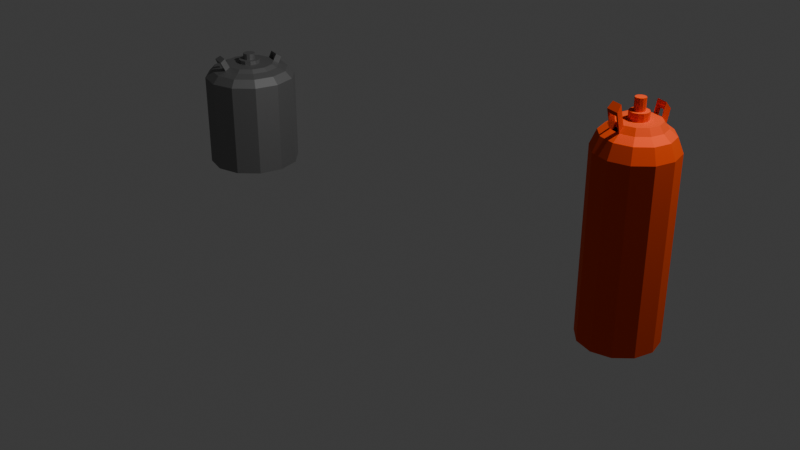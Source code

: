 # Source: tank.blend  (saved by Blender 5.0.119; exported with 4.5.12 LTS)
import bpy
from mathutils import Matrix  # noqa: F401  (used for matrix-valued properties, if any)

bpy.ops.wm.read_factory_settings(use_empty=True)
scene = bpy.context.scene
scene.name = 'Scene'

# ---- collections
col_collection = bpy.data.collections.new('Collection'); scene.collection.children.link(col_collection)

# ---- materials (node trees are filled in below, after node groups)
mat_material_001 = bpy.data.materials.new('Material.001')
mat_material_001.use_backface_culling_lightprobe_volume = False
mat_material_002 = bpy.data.materials.new('Material.002')
mat_material_002.use_backface_culling_lightprobe_volume = False

# ---- material node trees
mat_material_001.use_nodes = True; mat_material_001.node_tree.nodes.clear()
_N = mat_material_001.node_tree.nodes; _L = mat_material_001.node_tree.links
n0 = _N.new('ShaderNodeBsdfPrincipled'); n0.name = 'Principled BSDF'; n0.location = (-200, 100)
n0.inputs[0].default_value = (0.8675, 0.08953, 0.007734, 1.0)
n0.inputs[1].default_value = 0.7
n0.inputs[2].default_value = 0.8
n1 = _N.new('ShaderNodeOutputMaterial'); n1.name = 'Material Output'; n1.location = (200, 100)
_L.new(n0.outputs[0], n1.inputs[0])
n1.is_active_output = True
mat_material_002.use_nodes = True; mat_material_002.node_tree.nodes.clear()
_N = mat_material_002.node_tree.nodes; _L = mat_material_002.node_tree.links
n0 = _N.new('ShaderNodeBsdfPrincipled'); n0.name = 'Principled BSDF'; n0.location = (-200, 100)
n0.inputs[0].default_value = (0.2799, 0.2799, 0.2799, 1.0)
n0.inputs[1].default_value = 0.9318
n0.inputs[2].default_value = 0.7182
n1 = _N.new('ShaderNodeOutputMaterial'); n1.name = 'Material Output'; n1.location = (200, 100)
_L.new(n0.outputs[0], n1.inputs[0])
n1.is_active_output = True

# ---- world
world_world = bpy.data.worlds.new('World'); scene.world = world_world
world_world.use_nodes = True; world_world.node_tree.nodes.clear()
_N = world_world.node_tree.nodes; _L = world_world.node_tree.links
n0 = _N.new('ShaderNodeOutputWorld'); n0.name = 'World Output'; n0.location = (200, 100)
n1 = _N.new('ShaderNodeBackground'); n1.name = 'Background'; n1.location = (-200, 100)
n1.inputs[0].default_value = (0.05088, 0.05088, 0.05088, 1.0)
_L.new(n1.outputs[0], n0.inputs[0])
n0.is_active_output = True
world_world.color = (0.05088, 0.05088, 0.05088)
world_world.sun_shadow_jitter_overblur = 0.0

# ---- cameras
cam_camera = bpy.data.cameras.new('Camera')
cam_camera.clip_end = 100.0
cam_camera.ortho_scale = 7.314

# ---- lights
light_light = bpy.data.lights.new('Light', 'POINT')
light_light.energy = 1000.0
light_light.shadow_soft_size = 0.1

# ---- meshes
me_cylinder_054 = bpy.data.meshes.new('Cylinder.054')
me_cylinder_054.from_pydata([(4.768e-07, 1.0, -1.192e-07), (0.5, 0.866, -1.192e-07), (0.866, 0.5, -1.192e-07), (1.0, 0.0, -1.192e-07), (0.866, -0.5, -1.192e-07), (0.5, -0.866, -1.192e-07), (4.768e-07, -1.0, -1.192e-07), (-0.5, -0.866, -1.192e-07), (-0.866, -0.5, -1.192e-07), (-1.0, 0.0, -1.192e-07), (-0.866, 0.5, -1.192e-07), (-0.5, 0.866, -1.192e-07), (4.592e-07, 0.2326, 2.122), (4.768e-07, 1.0, 1.856), (0.1163, 0.2014, 2.122), (0.5, 0.866, 1.856), (0.2014, 0.1163, 2.122), (0.866, 0.5, 1.856), (0.2326, 1.762e-08, 2.122), (1.0, 0.0, 1.856), (0.2014, -0.1163, 2.122), (0.866, -0.5, 1.856), (0.1163, -0.2014, 2.122), (0.5, -0.866, 1.856), (4.945e-07, -0.2326, 2.122), (4.768e-07, -1.0, 1.856), (-0.1163, -0.2014, 2.122), (-0.5, -0.866, 1.856), (-0.2014, -0.1163, 2.122), (-0.866, -0.5, 1.856), (-0.2326, -1.762e-08, 2.122), (-1.0, 0.0, 1.856), (-0.2014, 0.1163, 2.122), (-0.866, 0.5, 1.856), (-0.1163, 0.2014, 2.122), (-0.5, 0.866, 1.856), (4.768e-07, 0.8513, 2.0), (0.4257, 0.7373, 2.0), (0.7373, 0.4257, 2.0), (0.8513, 0.0, 2.0), (0.7373, -0.4257, 2.0), (0.4257, -0.7373, 2.0), (4.768e-07, -0.8513, 2.0), (-0.4257, -0.7373, 2.0), (-0.7373, -0.4257, 2.0), (-0.8513, 0.0, 2.0), (-0.7373, 0.4257, 2.0), (-0.4257, 0.7373, 2.0), (4.768e-07, 0.6516, 2.061), (0.3258, 0.5643, 2.061), (0.5643, 0.3258, 2.061), (0.6516, 0.0, 2.061), (0.5643, -0.3258, 2.061), (0.3258, -0.5643, 2.061), (4.768e-07, -0.6516, 2.061), (-0.3258, -0.5643, 2.061), (-0.5643, -0.3258, 2.061), (-0.6516, 0.0, 2.061), (-0.5643, 0.3258, 2.061), (-0.3258, 0.5643, 2.061), (-0.02659, -0.7509, 2.249), (-0.3524, -0.6636, 2.249), (-0.02659, -0.6359, 2.31), (-0.2949, -0.564, 2.31), (0.01816, 0.7194, 2.189), (0.344, 0.6321, 2.189), (0.01816, 0.6044, 2.25), (0.2865, 0.5325, 2.25), (4.733e-07, 0.5366, 2.122), (0.2683, 0.4647, 2.122), (0.4647, 0.2683, 2.122), (0.5366, 3.548e-09, 2.122), (0.4647, -0.2683, 2.122), (0.2683, -0.4647, 2.122), (4.804e-07, -0.5366, 2.122), (-0.2683, -0.4647, 2.122), (-0.4647, -0.2683, 2.122), (-0.5366, -3.548e-09, 2.122), (-0.4647, 0.2683, 2.122), (-0.2683, 0.4647, 2.122), (4.411e-07, 0.1303, 2.199), (0.06515, 0.1128, 2.199), (0.1128, 0.06515, 2.199), (0.1303, 2.866e-08, 2.199), (0.1128, -0.06515, 2.199), (0.06515, -0.1128, 2.199), (4.984e-07, -0.1303, 2.199), (-0.06515, -0.1128, 2.199), (-0.1128, -0.06515, 2.199), (-0.1303, -2.866e-08, 2.199), (-0.1128, 0.06515, 2.199), (-0.06515, 0.1128, 2.199), (4.521e-07, 0.2326, 2.199), (0.1163, 0.2014, 2.199), (0.2014, 0.1163, 2.199), (0.2326, 1.762e-08, 2.199), (0.2014, -0.1163, 2.199), (0.1163, -0.2014, 2.199), (4.874e-07, -0.2326, 2.199), (-0.1163, -0.2014, 2.199), (-0.2014, -0.1163, 2.199), (-0.2326, -1.762e-08, 2.199), (-0.2014, 0.1163, 2.199), (-0.1163, 0.2014, 2.199), (4.233e-07, 0.1303, 2.32), (0.06515, 0.1128, 2.32), (0.1128, 0.06515, 2.32), (0.1303, 2.866e-08, 2.32), (0.1128, -0.06515, 2.32), (0.06515, -0.1128, 2.32), (4.807e-07, -0.1303, 2.32), (-0.06515, -0.1128, 2.32), (-0.1128, -0.06515, 2.32), (-0.1303, -2.866e-08, 2.32), (-0.1128, 0.06515, 2.32), (-0.06515, 0.1128, 2.32)], [], [(0, 1, 2, 3, 4, 5, 6, 7, 8, 9, 10, 11), (15, 13, 36, 37), (17, 15, 37, 38), (19, 17, 38, 39), (21, 19, 39, 40), (23, 21, 40, 41), (25, 23, 41, 42), (27, 25, 42, 43), (29, 27, 43, 44), (31, 29, 44, 45), (33, 31, 45, 46), (35, 33, 46, 47), (13, 35, 47, 36), (12, 34, 103, 92), (0, 13, 15, 1), (11, 35, 13, 0), (1, 15, 17, 2), (2, 17, 19, 3), (3, 19, 21, 4), (4, 21, 23, 5), (5, 23, 25, 6), (6, 25, 27, 7), (7, 27, 29, 8), (8, 29, 31, 9), (9, 31, 33, 10), (10, 33, 35, 11), (48, 49, 37, 36), (49, 50, 38, 37), (50, 51, 39, 38), (51, 52, 40, 39), (52, 53, 41, 40), (53, 54, 42, 41), (54, 55, 43, 42), (55, 56, 44, 43), (56, 57, 45, 44), (57, 58, 46, 45), (58, 59, 47, 46), (59, 48, 36, 47), (48, 68, 66, 64), (69, 70, 50, 49), (70, 71, 51, 50), (71, 72, 52, 51), (72, 73, 53, 52), (73, 74, 54, 53), (75, 55, 61, 63), (75, 76, 56, 55), (76, 77, 57, 56), (77, 78, 58, 57), (78, 79, 59, 58), (79, 68, 48, 59), (62, 63, 61, 60), (54, 74, 62, 60), (66, 67, 65, 64), (69, 49, 65, 67), (12, 14, 69, 68), (14, 16, 70, 69), (16, 18, 71, 70), (18, 20, 72, 71), (20, 22, 73, 72), (22, 24, 74, 73), (24, 26, 75, 74), (26, 28, 76, 75), (28, 30, 77, 76), (30, 32, 78, 77), (32, 34, 79, 78), (34, 12, 68, 79), (85, 84, 108, 109), (16, 14, 93, 94), (30, 28, 100, 101), (24, 22, 97, 98), (18, 16, 94, 95), (32, 30, 101, 102), (26, 24, 98, 99), (20, 18, 95, 96), (34, 32, 102, 103), (14, 12, 92, 93), (28, 26, 99, 100), (22, 20, 96, 97), (80, 81, 93, 92), (81, 82, 94, 93), (82, 83, 95, 94), (83, 84, 96, 95), (84, 85, 97, 96), (85, 86, 98, 97), (86, 87, 99, 98), (87, 88, 100, 99), (88, 89, 101, 100), (89, 90, 102, 101), (90, 91, 103, 102), (91, 80, 92, 103), (105, 104, 115, 114, 113, 112, 111, 110, 109, 108, 107, 106), (80, 91, 115, 104), (82, 81, 105, 106), (89, 88, 112, 113), (86, 85, 109, 110), (83, 82, 106, 107), (90, 89, 113, 114), (87, 86, 110, 111), (84, 83, 107, 108), (91, 90, 114, 115), (81, 80, 104, 105), (88, 87, 111, 112)])
_uv = me_cylinder_054.uv_layers.new(name='UVMap')
_uv.uv.foreach_set('vector', [-0.8185, -0.06312, -0.8185, -0.3499, -0.6751, -0.5983, -0.4267, -0.7417, -0.1399, -0.7417, 0.1085, -0.5983, 0.2519, -0.3499, 0.2519, -0.06312, 0.1085, 0.1852, -0.1399, 0.3286, -0.4267, 0.3286, -0.6751, 0.1852, -0.6751, 1.256, -0.8185, 1.007, -0.7389, 0.9859, -0.6168, 1.197, -0.4267, 1.399, -0.6751, 1.256, -0.6168, 1.197, -0.4054, 1.319, 0.7818, -0.661, 0.4952, -0.6612, 0.5192, -0.7417, 0.7632, -0.7416, 0.1085, 1.256, -0.1399, 1.399, -0.1612, 1.319, 0.05021, 1.197, 0.2519, 1.007, 0.1085, 1.256, 0.05021, 1.197, 0.1723, 0.9859, 1.57, -0.6621, 1.283, -0.6621, 1.305, -0.7417, 1.549, -0.7417, 0.1085, 0.472, 0.2519, 0.7204, 0.1723, 0.7417, 0.05021, 0.5303, -0.1399, 0.3286, 0.1085, 0.472, 0.05021, 0.5303, -0.1612, 0.4082, 0.7818, 0.448, 0.4952, 0.4479, 0.5192, 0.3674, 0.7632, 0.3675, -0.6751, 0.472, -0.4267, 0.3286, -0.4054, 0.4082, -0.6168, 0.5303, -0.8185, 0.7204, -0.6751, 0.472, -0.6168, 0.5303, -0.7389, 0.7417, 1.57, 0.446, 1.283, 0.446, 1.305, 0.3664, 1.549, 0.3664, -0.1073, 1.457, -0.1073, 1.523, -0.1501, 1.523, -0.1501, 1.457, 1.57, 1.474, 1.57, 0.446, 1.818, 0.446, 1.818, 1.474, 1.283, 1.474, 1.283, 0.446, 1.57, 0.446, 1.57, 1.474, 0.2519, 0.3654, 0.2519, -0.663, 0.4952, -0.6612, 0.4952, 0.3673, 0.4952, 0.3673, 0.4952, -0.6612, 0.7818, -0.661, 0.7818, 0.3674, 0.7818, 0.3674, 0.7818, -0.661, 1.035, -0.6627, 1.035, 0.3658, 1.035, 0.3664, 1.035, -0.6621, 1.283, -0.6621, 1.283, 0.3664, 1.283, 0.3664, 1.283, -0.6621, 1.57, -0.6621, 1.57, 0.3664, 1.57, 0.3664, 1.57, -0.6621, 1.818, -0.6621, 1.818, 0.3664, 0.2519, 1.474, 0.2519, 0.4461, 0.4952, 0.4479, 0.4952, 1.476, 0.4952, 1.476, 0.4952, 0.4479, 0.7818, 0.448, 0.7818, 1.476, 0.7818, 1.476, 0.7818, 0.448, 1.035, 0.4464, 1.035, 1.475, 1.035, 1.474, 1.035, 0.446, 1.283, 0.446, 1.283, 1.474, -0.632, 0.9572, -0.5386, 1.119, -0.6168, 1.197, -0.7389, 0.9859, -0.5386, 1.119, -0.3767, 1.213, -0.4054, 1.319, -0.6168, 1.197, -0.3767, 1.213, -0.1899, 1.213, -0.1612, 1.319, -0.4054, 1.319, -0.1899, 1.213, -0.02802, 1.119, 0.05021, 1.197, -0.1612, 1.319, -0.02802, 1.119, 0.06542, 0.9572, 0.1723, 0.9859, 0.05021, 1.197, 0.06542, 0.9572, 0.06542, 0.7704, 0.1723, 0.7417, 0.1723, 0.9859, 0.06542, 0.7704, -0.02802, 0.6085, 0.05021, 0.5303, 0.1723, 0.7417, -0.02802, 0.6085, -0.1899, 0.5151, -0.1612, 0.4082, 0.05021, 0.5303, -0.1899, 0.5151, -0.3767, 0.5151, -0.4054, 0.4082, -0.1612, 0.4082, -0.3767, 0.5151, -0.5386, 0.6085, -0.6168, 0.5303, -0.4054, 0.4082, -0.5386, 0.6085, -0.632, 0.7704, -0.7389, 0.7417, -0.6168, 0.5303, -0.632, 0.7704, -0.632, 0.9572, -0.7389, 0.9859, -0.7389, 0.7417, 1.173, 1.557, 1.102, 1.554, 1.102, 1.474, 1.173, 1.478, -0.4935, 1.074, -0.3602, 1.151, -0.3767, 1.213, -0.5386, 1.119, -0.3602, 1.151, -0.2063, 1.151, -0.1899, 1.213, -0.3767, 1.213, -0.2063, 1.151, -0.07307, 1.074, -0.02802, 1.119, -0.1899, 1.213, -0.07307, 1.074, 0.003879, 0.9407, 0.06542, 0.9572, -0.02802, 1.119, 0.003879, 0.9407, 0.003879, 0.7869, 0.06542, 0.7704, 0.06542, 0.9572, -0.007659, 1.514, -0.06445, 1.525, -0.06445, 1.409, -0.007659, 1.399, -0.07307, 0.6536, -0.2063, 0.5766, -0.1899, 0.5151, -0.02802, 0.6085, -0.2063, 0.5766, -0.3602, 0.5766, -0.3767, 0.5151, -0.1899, 0.5151, -0.3602, 0.5766, -0.4935, 0.6536, -0.5386, 0.6085, -0.3767, 0.5151, -0.4935, 0.6536, -0.5705, 0.7869, -0.632, 0.7704, -0.5386, 0.6085, -0.5705, 0.7869, -0.5705, 0.9407, -0.632, 0.9572, -0.632, 0.7704, -0.3685, 1.415, -0.3685, 1.569, -0.4301, 1.586, -0.4301, 1.399, -0.2366, 1.518, -0.307, 1.515, -0.307, 1.399, -0.2366, 1.402, -0.3685, 1.569, -0.3685, 1.415, -0.307, 1.399, -0.307, 1.586, 0.251, 1.478, 0.1942, 1.488, 0.1942, 1.409, 0.251, 1.399, -0.4077, 0.8971, -0.3744, 0.9549, -0.4935, 1.074, -0.5705, 0.9407, -0.3744, 0.9549, -0.3166, 0.9883, -0.3602, 1.151, -0.4935, 1.074, -0.3166, 0.9883, -0.2499, 0.9883, -0.2063, 1.151, -0.3602, 1.151, -0.2499, 0.9883, -0.1922, 0.9549, -0.07307, 1.074, -0.2063, 1.151, -0.1922, 0.9549, -0.1588, 0.8971, 0.003879, 0.9407, -0.07307, 1.074, -0.1588, 0.8971, -0.1588, 0.8305, 0.003879, 0.7869, 0.003879, 0.9407, -0.1588, 0.8305, -0.1922, 0.7727, -0.07307, 0.6536, 0.003879, 0.7869, -0.1922, 0.7727, -0.2499, 0.7393, -0.2063, 0.5766, -0.07307, 0.6536, -0.2499, 0.7393, -0.3166, 0.7393, -0.3602, 0.5766, -0.2063, 0.5766, -0.3166, 0.7393, -0.3744, 0.7727, -0.4935, 0.6536, -0.3602, 0.5766, -0.3744, 0.7727, -0.4077, 0.8305, -0.5705, 0.7869, -0.4935, 0.6536, -0.4077, 0.8305, -0.4077, 0.8971, -0.5705, 0.9407, -0.5705, 0.7869, 0.1942, 1.469, 0.1942, 1.501, 0.1271, 1.501, 0.1271, 1.469, -0.2366, 1.456, -0.2362, 1.399, -0.1933, 1.399, -0.1937, 1.456, -0.1933, 1.522, -0.1933, 1.456, -0.1505, 1.456, -0.1505, 1.522, -0.06445, 1.457, -0.06445, 1.523, -0.1073, 1.523, -0.1073, 1.457, -0.2366, 1.522, -0.2366, 1.456, -0.1937, 1.456, -0.1937, 1.522, -0.1929, 1.581, -0.1933, 1.522, -0.1505, 1.522, -0.1501, 1.581, -0.06445, 1.399, -0.06445, 1.457, -0.1073, 1.457, -0.1073, 1.399, -0.2362, 1.581, -0.2366, 1.522, -0.1937, 1.522, -0.1933, 1.581, -0.1073, 1.523, -0.1073, 1.581, -0.1501, 1.581, -0.1501, 1.523, -0.1073, 1.399, -0.1073, 1.457, -0.1501, 1.457, -0.1501, 1.399, -0.1933, 1.456, -0.1929, 1.399, -0.1501, 1.399, -0.1505, 1.456, -0.06445, 1.523, -0.06445, 1.581, -0.1073, 1.581, -0.1073, 1.523, -0.745, 1.574, -0.7127, 1.593, -0.7273, 1.648, -0.7851, 1.615, -0.7127, 1.593, -0.6753, 1.593, -0.6607, 1.648, -0.7273, 1.648, -0.6753, 1.593, -0.643, 1.574, -0.6029, 1.615, -0.6607, 1.648, -0.643, 1.574, -0.6243, 1.542, -0.5695, 1.557, -0.6029, 1.615, -0.6243, 1.542, -0.6243, 1.505, -0.5695, 1.49, -0.5695, 1.557, -0.6243, 1.505, -0.643, 1.472, -0.6029, 1.432, -0.5695, 1.49, -0.643, 1.472, -0.6753, 1.454, -0.6607, 1.399, -0.6029, 1.432, -0.6753, 1.454, -0.7127, 1.454, -0.7273, 1.399, -0.6607, 1.399, -0.7127, 1.454, -0.745, 1.472, -0.7851, 1.432, -0.7273, 1.399, -0.745, 1.472, -0.7637, 1.505, -0.8185, 1.49, -0.7851, 1.432, -0.7637, 1.505, -0.7637, 1.542, -0.8185, 1.557, -0.8185, 1.49, -0.7637, 1.542, -0.745, 1.574, -0.7851, 1.615, -0.8185, 1.557, -0.4, 1.495, -0.4267, 1.542, -0.4731, 1.569, -0.5266, 1.569, -0.5729, 1.542, -0.5997, 1.495, -0.5997, 1.442, -0.5729, 1.396, -0.5266, 1.369, -0.4731, 1.369, -0.4267, 1.396, -0.4, 1.442, 1.035, 1.544, 1.035, 1.507, 1.102, 1.507, 1.102, 1.544, -0.007659, 1.431, -0.007434, 1.399, 0.0597, 1.399, 0.05947, 1.431, 0.0597, 1.468, 0.0597, 1.431, 0.1268, 1.431, 0.1268, 1.468, 0.1942, 1.431, 0.1942, 1.469, 0.1271, 1.469, 0.1271, 1.431, -0.007659, 1.468, -0.007659, 1.431, 0.05947, 1.431, 0.05947, 1.468, 0.05992, 1.501, 0.0597, 1.468, 0.1268, 1.468, 0.1271, 1.501, 0.1942, 1.399, 0.1942, 1.431, 0.1271, 1.431, 0.1271, 1.399, -0.007434, 1.501, -0.007659, 1.468, 0.05947, 1.468, 0.0597, 1.501, 1.035, 1.507, 1.035, 1.474, 1.102, 1.474, 1.102, 1.507, 1.035, 1.577, 1.035, 1.544, 1.102, 1.544, 1.102, 1.577, 0.0597, 1.431, 0.05992, 1.399, 0.1271, 1.399, 0.1268, 1.431])
me_cylinder_054.materials.append(mat_material_001)
me_cylinder_054.update()
me_cylinder_043 = bpy.data.meshes.new('Cylinder.043')
me_cylinder_043.from_pydata([(0.0, 1.0, -5.96e-08), (0.5, 0.866, -5.96e-08), (0.866, 0.5, -5.96e-08), (1.0, 1.49e-08, -5.96e-08), (0.866, -0.5, -5.96e-08), (0.5, -0.866, -5.96e-08), (0.0, -1.0, -5.96e-08), (-0.5, -0.866, -5.96e-08), (-0.866, -0.5, -5.96e-08), (-1.0, 1.49e-08, -5.96e-08), (-0.866, 0.5, -5.96e-08), (-0.5, 0.866, -5.96e-08), (-1.762e-08, 0.2326, 2.122), (0.0, 1.0, 1.856), (0.1163, 0.2014, 2.122), (0.5, 0.866, 1.856), (0.2014, 0.1163, 2.122), (0.866, 0.5, 1.856), (0.2326, 3.252e-08, 2.122), (1.0, 1.49e-08, 1.856), (0.2014, -0.1163, 2.122), (0.866, -0.5, 1.856), (0.1163, -0.2014, 2.122), (0.5, -0.866, 1.856), (1.762e-08, -0.2326, 2.122), (0.0, -1.0, 1.856), (-0.1163, -0.2014, 2.122), (-0.5, -0.866, 1.856), (-0.2014, -0.1163, 2.122), (-0.866, -0.5, 1.856), (-0.2326, -2.719e-09, 2.122), (-1.0, 1.49e-08, 1.856), (-0.2014, 0.1163, 2.122), (-0.866, 0.5, 1.856), (-0.1163, 0.2014, 2.122), (-0.5, 0.866, 1.856), (0.0, 0.8513, 2.0), (0.4257, 0.7373, 2.0), (0.7373, 0.4257, 2.0), (0.8513, 1.49e-08, 2.0), (0.7373, -0.4257, 2.0), (0.4257, -0.7373, 2.0), (0.0, -0.8513, 2.0), (-0.4257, -0.7373, 2.0), (-0.7373, -0.4257, 2.0), (-0.8513, 1.49e-08, 2.0), (-0.7373, 0.4257, 2.0), (-0.4257, 0.7373, 2.0), (0.0, 0.6516, 2.061), (0.3258, 0.5643, 2.061), (0.5643, 0.3258, 2.061), (0.6516, 1.49e-08, 2.061), (0.5643, -0.3258, 2.061), (0.3258, -0.5643, 2.061), (0.0, -0.6516, 2.061), (-0.3258, -0.5643, 2.061), (-0.5643, -0.3258, 2.061), (-0.6516, 1.49e-08, 2.061), (-0.5643, 0.3258, 2.061), (-0.3258, 0.5643, 2.061), (-0.0266, -0.7509, 2.249), (-0.3524, -0.6636, 2.249), (-0.0266, -0.6359, 2.31), (-0.2949, -0.564, 2.31), (0.01816, 0.7194, 2.189), (0.344, 0.6321, 2.189), (0.01816, 0.6044, 2.25), (0.2865, 0.5325, 2.25), (-3.548e-09, 0.5366, 2.122), (0.2683, 0.4647, 2.122), (0.4647, 0.2683, 2.122), (0.5366, 1.845e-08, 2.122), (0.4647, -0.2683, 2.122), (0.2683, -0.4647, 2.122), (3.548e-09, -0.5366, 2.122), (-0.2683, -0.4647, 2.122), (-0.4647, -0.2683, 2.122), (-0.5366, 1.135e-08, 2.122), (-0.4647, 0.2683, 2.122), (-0.2683, 0.4647, 2.122), (-3.576e-08, 0.1303, 2.199), (0.06515, 0.1128, 2.199), (0.1128, 0.06515, 2.199), (0.1303, 4.356e-08, 2.199), (0.1128, -0.06515, 2.199), (0.06515, -0.1128, 2.199), (2.156e-08, -0.1303, 2.199), (-0.06515, -0.1128, 2.199), (-0.1128, -0.06515, 2.199), (-0.1303, -1.376e-08, 2.199), (-0.1128, 0.06515, 2.199), (-0.06515, 0.1128, 2.199), (-2.472e-08, 0.2326, 2.199), (0.1163, 0.2014, 2.199), (0.2014, 0.1163, 2.199), (0.2326, 3.252e-08, 2.199), (0.2014, -0.1163, 2.199), (0.1163, -0.2014, 2.199), (1.052e-08, -0.2326, 2.199), (-0.1163, -0.2014, 2.199), (-0.2014, -0.1163, 2.199), (-0.2326, -2.719e-09, 2.199), (-0.2014, 0.1163, 2.199), (-0.1163, 0.2014, 2.199), (-5.349e-08, 0.1303, 2.32), (0.06515, 0.1128, 2.32), (0.1128, 0.06515, 2.32), (0.1303, 4.356e-08, 2.32), (0.1128, -0.06515, 2.32), (0.06515, -0.1128, 2.32), (3.837e-09, -0.1303, 2.32), (-0.06515, -0.1128, 2.32), (-0.1128, -0.06515, 2.32), (-0.1303, -1.376e-08, 2.32), (-0.1128, 0.06515, 2.32), (-0.06515, 0.1128, 2.32)], [], [(0, 1, 2, 3, 4, 5, 6, 7, 8, 9, 10, 11), (15, 13, 36, 37), (17, 15, 37, 38), (19, 17, 38, 39), (21, 19, 39, 40), (23, 21, 40, 41), (25, 23, 41, 42), (27, 25, 42, 43), (29, 27, 43, 44), (31, 29, 44, 45), (33, 31, 45, 46), (35, 33, 46, 47), (13, 35, 47, 36), (12, 34, 103, 92), (0, 13, 15, 1), (11, 35, 13, 0), (1, 15, 17, 2), (2, 17, 19, 3), (3, 19, 21, 4), (4, 21, 23, 5), (5, 23, 25, 6), (6, 25, 27, 7), (7, 27, 29, 8), (8, 29, 31, 9), (9, 31, 33, 10), (10, 33, 35, 11), (48, 49, 37, 36), (49, 50, 38, 37), (50, 51, 39, 38), (51, 52, 40, 39), (52, 53, 41, 40), (53, 54, 42, 41), (54, 55, 43, 42), (55, 56, 44, 43), (56, 57, 45, 44), (57, 58, 46, 45), (58, 59, 47, 46), (59, 48, 36, 47), (48, 68, 66, 64), (69, 70, 50, 49), (70, 71, 51, 50), (71, 72, 52, 51), (72, 73, 53, 52), (73, 74, 54, 53), (75, 55, 61, 63), (75, 76, 56, 55), (76, 77, 57, 56), (77, 78, 58, 57), (78, 79, 59, 58), (79, 68, 48, 59), (62, 63, 61, 60), (54, 74, 62, 60), (66, 67, 65, 64), (69, 49, 65, 67), (12, 14, 69, 68), (14, 16, 70, 69), (16, 18, 71, 70), (18, 20, 72, 71), (20, 22, 73, 72), (22, 24, 74, 73), (24, 26, 75, 74), (26, 28, 76, 75), (28, 30, 77, 76), (30, 32, 78, 77), (32, 34, 79, 78), (34, 12, 68, 79), (85, 84, 108, 109), (16, 14, 93, 94), (30, 28, 100, 101), (24, 22, 97, 98), (18, 16, 94, 95), (32, 30, 101, 102), (26, 24, 98, 99), (20, 18, 95, 96), (34, 32, 102, 103), (14, 12, 92, 93), (28, 26, 99, 100), (22, 20, 96, 97), (80, 81, 93, 92), (81, 82, 94, 93), (82, 83, 95, 94), (83, 84, 96, 95), (84, 85, 97, 96), (85, 86, 98, 97), (86, 87, 99, 98), (87, 88, 100, 99), (88, 89, 101, 100), (89, 90, 102, 101), (90, 91, 103, 102), (91, 80, 92, 103), (105, 104, 115, 114, 113, 112, 111, 110, 109, 108, 107, 106), (80, 91, 115, 104), (82, 81, 105, 106), (89, 88, 112, 113), (86, 85, 109, 110), (83, 82, 106, 107), (90, 89, 113, 114), (87, 86, 110, 111), (84, 83, 107, 108), (91, 90, 114, 115), (81, 80, 104, 105), (88, 87, 111, 112)])
_uv = me_cylinder_043.uv_layers.new(name='UVMap')
_uv.uv.foreach_set('vector', [-0.3146, 0.1342, -0.3146, -0.04302, -0.226, -0.1965, -0.07253, -0.2851, 0.1047, -0.2851, 0.2581, -0.1965, 0.3467, -0.04302, 0.3467, 0.1342, 0.2581, 0.2876, 0.1047, 0.3762, -0.07253, 0.3762, -0.226, 0.2876, -0.226, 0.9489, -0.3146, 0.7954, -0.2654, 0.7823, -0.19, 0.9129, -0.07253, 1.037, -0.226, 0.9489, -0.19, 0.9129, -0.05935, 0.9883, 0.6741, -0.2352, 0.497, -0.2353, 0.5119, -0.2851, 0.6626, -0.285, 0.2581, 0.9489, 0.1047, 1.037, 0.09148, 0.9883, 0.2221, 0.9129, 0.3467, 0.7954, 0.2581, 0.9489, 0.2221, 0.9129, 0.2975, 0.7823, 1.161, -0.2359, 0.9839, -0.2359, 0.9971, -0.2851, 1.148, -0.2851, 0.2581, 0.4648, 0.3467, 0.6182, 0.2975, 0.6314, 0.2221, 0.5008, 0.1047, 0.3762, 0.2581, 0.4648, 0.2221, 0.5008, 0.09148, 0.4254, 0.6741, 0.45, 0.497, 0.4499, 0.5119, 0.4001, 0.6626, 0.4002, -0.226, 0.4648, -0.07253, 0.3762, -0.05935, 0.4254, -0.19, 0.5008, -0.3146, 0.6182, -0.226, 0.4648, -0.19, 0.5008, -0.2654, 0.6314, 1.161, 0.4487, 0.9839, 0.4487, 0.9971, 0.3995, 1.148, 0.3995, 0.1248, 1.073, 0.1248, 1.114, 0.09835, 1.114, 0.09835, 1.073, 1.161, 1.084, 1.161, 0.4487, 1.315, 0.4487, 1.315, 1.084, 0.9839, 1.084, 0.9839, 0.4487, 1.161, 0.4487, 1.161, 1.084, 0.3467, 0.3989, 0.3467, -0.2364, 0.497, -0.2353, 0.497, 0.4001, 0.497, 0.4001, 0.497, -0.2353, 0.6741, -0.2352, 0.6741, 0.4001, 0.6741, 0.4001, 0.6741, -0.2352, 0.8305, -0.2362, 0.8305, 0.3991, 0.8305, 0.3995, 0.8305, -0.2359, 0.9839, -0.2359, 0.9839, 0.3995, 0.9839, 0.3995, 0.9839, -0.2359, 1.161, -0.2359, 1.161, 0.3995, 1.161, 0.3995, 1.161, -0.2359, 1.315, -0.2359, 1.315, 0.3995, 0.3467, 1.084, 0.3467, 0.4488, 0.497, 0.4499, 0.497, 1.085, 0.497, 1.085, 0.497, 0.4499, 0.6741, 0.45, 0.6741, 1.085, 0.6741, 1.085, 0.6741, 0.45, 0.8305, 0.449, 0.8305, 1.084, 0.8305, 1.084, 0.8305, 0.4487, 0.9839, 0.4487, 0.9839, 1.084, -0.1994, 0.7646, -0.1416, 0.8645, -0.19, 0.9129, -0.2654, 0.7823, -0.1416, 0.8645, -0.04166, 0.9223, -0.05935, 0.9883, -0.19, 0.9129, -0.04166, 0.9223, 0.07379, 0.9223, 0.09148, 0.9883, -0.05935, 0.9883, 0.07379, 0.9223, 0.1738, 0.8645, 0.2221, 0.9129, 0.09148, 0.9883, 0.1738, 0.8645, 0.2315, 0.7646, 0.2975, 0.7823, 0.2221, 0.9129, 0.2315, 0.7646, 0.2315, 0.6491, 0.2975, 0.6314, 0.2975, 0.7823, 0.2315, 0.6491, 0.1738, 0.5491, 0.2221, 0.5008, 0.2975, 0.6314, 0.1738, 0.5491, 0.07379, 0.4914, 0.09148, 0.4254, 0.2221, 0.5008, 0.07379, 0.4914, -0.04166, 0.4914, -0.05935, 0.4254, 0.09148, 0.4254, -0.04166, 0.4914, -0.1416, 0.5491, -0.19, 0.5008, -0.05935, 0.4254, -0.1416, 0.5491, -0.1994, 0.6491, -0.2654, 0.6314, -0.19, 0.5008, -0.1994, 0.6491, -0.1994, 0.7646, -0.2654, 0.7823, -0.2654, 0.6314, 0.9155, 1.135, 0.872, 1.133, 0.872, 1.084, 0.9155, 1.086, -0.1138, 0.8367, -0.03147, 0.8843, -0.04166, 0.9223, -0.1416, 0.8645, -0.03147, 0.8843, 0.06361, 0.8843, 0.07379, 0.9223, -0.04166, 0.9223, 0.06361, 0.8843, 0.1459, 0.8367, 0.1738, 0.8645, 0.07379, 0.9223, 0.1459, 0.8367, 0.1935, 0.7544, 0.2315, 0.7646, 0.1738, 0.8645, 0.1935, 0.7544, 0.1935, 0.6593, 0.2315, 0.6491, 0.2315, 0.7646, 0.1864, 1.109, 0.1513, 1.115, 0.1513, 1.044, 0.1864, 1.037, 0.1459, 0.577, 0.06361, 0.5294, 0.07379, 0.4914, 0.1738, 0.5491, 0.06361, 0.5294, -0.03147, 0.5294, -0.04166, 0.4914, 0.07379, 0.4914, -0.03147, 0.5294, -0.1138, 0.577, -0.1416, 0.5491, -0.04166, 0.4914, -0.1138, 0.577, -0.1614, 0.6593, -0.1994, 0.6491, -0.1416, 0.5491, -0.1614, 0.6593, -0.1614, 0.7544, -0.1994, 0.7646, -0.1994, 0.6491, -0.0366, 1.048, -0.0366, 1.143, -0.07462, 1.153, -0.07462, 1.037, 0.04494, 1.111, 0.001418, 1.109, 0.001418, 1.037, 0.04494, 1.039, -0.0366, 1.143, -0.0366, 1.048, 0.001418, 1.037, 0.001418, 1.153, 0.3462, 1.086, 0.3111, 1.093, 0.3111, 1.044, 0.3462, 1.037, -0.06082, 0.7274, -0.04022, 0.7631, -0.1138, 0.8367, -0.1614, 0.7544, -0.04022, 0.7631, -0.004537, 0.7837, -0.03147, 0.8843, -0.1138, 0.8367, -0.004537, 0.7837, 0.03667, 0.7837, 0.06361, 0.8843, -0.03147, 0.8843, 0.03667, 0.7837, 0.07235, 0.7631, 0.1459, 0.8367, 0.06361, 0.8843, 0.07235, 0.7631, 0.09296, 0.7274, 0.1935, 0.7544, 0.1459, 0.8367, 0.09296, 0.7274, 0.09296, 0.6862, 0.1935, 0.6593, 0.1935, 0.7544, 0.09296, 0.6862, 0.07235, 0.6505, 0.1459, 0.577, 0.1935, 0.6593, 0.07235, 0.6505, 0.03667, 0.6299, 0.06361, 0.5294, 0.1459, 0.577, 0.03667, 0.6299, -0.004537, 0.6299, -0.03147, 0.5294, 0.06361, 0.5294, -0.004537, 0.6299, -0.04022, 0.6505, -0.1138, 0.577, -0.03147, 0.5294, -0.04022, 0.6505, -0.06082, 0.6862, -0.1614, 0.6593, -0.1138, 0.577, -0.06082, 0.6862, -0.06082, 0.7274, -0.1614, 0.7544, -0.1614, 0.6593, 0.3111, 1.081, 0.3111, 1.101, 0.2696, 1.101, 0.2696, 1.081, 0.04494, 1.072, 0.04518, 1.037, 0.07164, 1.037, 0.0714, 1.072, 0.07164, 1.114, 0.07164, 1.072, 0.0981, 1.072, 0.0981, 1.114, 0.1513, 1.073, 0.1513, 1.114, 0.1248, 1.114, 0.1248, 1.073, 0.04494, 1.114, 0.04494, 1.072, 0.0714, 1.072, 0.0714, 1.114, 0.07189, 1.15, 0.07164, 1.114, 0.0981, 1.114, 0.09835, 1.15, 0.1513, 1.037, 0.1513, 1.073, 0.1248, 1.073, 0.1248, 1.037, 0.04518, 1.15, 0.04494, 1.114, 0.0714, 1.114, 0.07164, 1.15, 0.1248, 1.114, 0.1248, 1.15, 0.09835, 1.15, 0.09835, 1.114, 0.1248, 1.037, 0.1248, 1.073, 0.09835, 1.073, 0.09835, 1.037, 0.07164, 1.072, 0.07189, 1.037, 0.09835, 1.037, 0.0981, 1.072, 0.1513, 1.114, 0.1513, 1.15, 0.1248, 1.15, 0.1248, 1.114, -0.2692, 1.146, -0.2492, 1.157, -0.2583, 1.191, -0.294, 1.171, -0.2492, 1.157, -0.2261, 1.157, -0.2171, 1.191, -0.2583, 1.191, -0.2261, 1.157, -0.2061, 1.146, -0.1814, 1.171, -0.2171, 1.191, -0.2061, 1.146, -0.1946, 1.126, -0.1608, 1.135, -0.1814, 1.171, -0.1946, 1.126, -0.1946, 1.103, -0.1608, 1.094, -0.1608, 1.135, -0.1946, 1.103, -0.2061, 1.083, -0.1814, 1.058, -0.1608, 1.094, -0.2061, 1.083, -0.2261, 1.071, -0.2171, 1.037, -0.1814, 1.058, -0.2261, 1.071, -0.2492, 1.071, -0.2583, 1.037, -0.2171, 1.037, -0.2492, 1.071, -0.2692, 1.083, -0.294, 1.058, -0.2583, 1.037, -0.2692, 1.083, -0.2808, 1.103, -0.3146, 1.094, -0.294, 1.058, -0.2808, 1.103, -0.2808, 1.126, -0.3146, 1.135, -0.3146, 1.094, -0.2808, 1.126, -0.2692, 1.146, -0.294, 1.171, -0.3146, 1.135, -0.05601, 1.097, -0.07254, 1.126, -0.1012, 1.142, -0.1342, 1.142, -0.1629, 1.126, -0.1794, 1.097, -0.1794, 1.064, -0.1629, 1.035, -0.1342, 1.019, -0.1012, 1.019, -0.07254, 1.035, -0.05601, 1.064, 0.8305, 1.127, 0.8305, 1.104, 0.872, 1.104, 0.872, 1.127, 0.1864, 1.057, 0.1865, 1.037, 0.228, 1.037, 0.2278, 1.057, 0.228, 1.08, 0.228, 1.057, 0.2694, 1.057, 0.2694, 1.08, 0.3111, 1.057, 0.3111, 1.081, 0.2696, 1.081, 0.2696, 1.057, 0.1864, 1.08, 0.1864, 1.057, 0.2278, 1.057, 0.2278, 1.08, 0.2281, 1.101, 0.228, 1.08, 0.2694, 1.08, 0.2696, 1.101, 0.3111, 1.037, 0.3111, 1.057, 0.2696, 1.057, 0.2696, 1.037, 0.1865, 1.101, 0.1864, 1.08, 0.2278, 1.08, 0.228, 1.101, 0.8305, 1.104, 0.8305, 1.084, 0.872, 1.084, 0.872, 1.104, 0.8305, 1.147, 0.8305, 1.127, 0.872, 1.127, 0.872, 1.147, 0.228, 1.057, 0.2281, 1.037, 0.2696, 1.037, 0.2694, 1.057])
me_cylinder_043.materials.append(mat_material_002)
me_cylinder_043.update()

# ---- objects
ob_light = bpy.data.objects.new('Light', light_light)
ob_camera = bpy.data.objects.new('Camera', cam_camera)
ob_cylinder_016 = bpy.data.objects.new('Cylinder.016', me_cylinder_054)
ob_cylinder_005 = bpy.data.objects.new('Cylinder.005', me_cylinder_043)

# ---- transforms, parenting, visibility, modifiers, constraints
ob_light.location = (4.076, 1.005, 5.904)
ob_light.rotation_euler = (0.6503, 0.05522, 1.866)
ob_light.lock_rotations_4d = False
ob_light.empty_display_type = 'ARROWS'
ob_light.color = (0.0, 0.0, 0.0, 0.0)
ob_light.lineart.crease_threshold = 0.0
ob_camera.location = (7.359, -6.926, 4.958)
ob_camera.rotation_euler = (1.109, 0.0, 0.8149)
ob_camera.lock_rotations_4d = False
ob_camera.empty_display_type = 'ARROWS'
ob_camera.color = (0.0, 0.0, 0.0, 0.0)
ob_camera.display_type = 'WIRE'
ob_camera.lineart.crease_threshold = 0.0
ob_cylinder_016.location = (2.646, 0.1179, -0.2295)
ob_cylinder_016.scale = (0.3766, 0.3766, 0.9496)
_m = ob_cylinder_016.modifiers.new('Solidify', 'SOLIDIFY')
_m.thickness = 0.05
ob_cylinder_005.location = (-2.595, 0.1179, -0.1514)
ob_cylinder_005.scale = (0.5071, 0.5071, 0.5465)
_m = ob_cylinder_005.modifiers.new('Solidify', 'SOLIDIFY')
_m.thickness = 0.05

# ---- collection membership
col_collection.objects.link(ob_light)
col_collection.objects.link(ob_camera)
col_collection.objects.link(ob_cylinder_016)
col_collection.objects.link(ob_cylinder_005)

# ---- scene / render settings (as saved in the file)
scene.camera = ob_camera
scene.frame_start = 1; scene.frame_end = 250; scene.frame_set(1)
scene.render.engine = 'BLENDER_EEVEE_NEXT'
scene.render.bake_bias = 0.0
scene.render.bake_samples = 0
bpy.context.view_layer.update()
